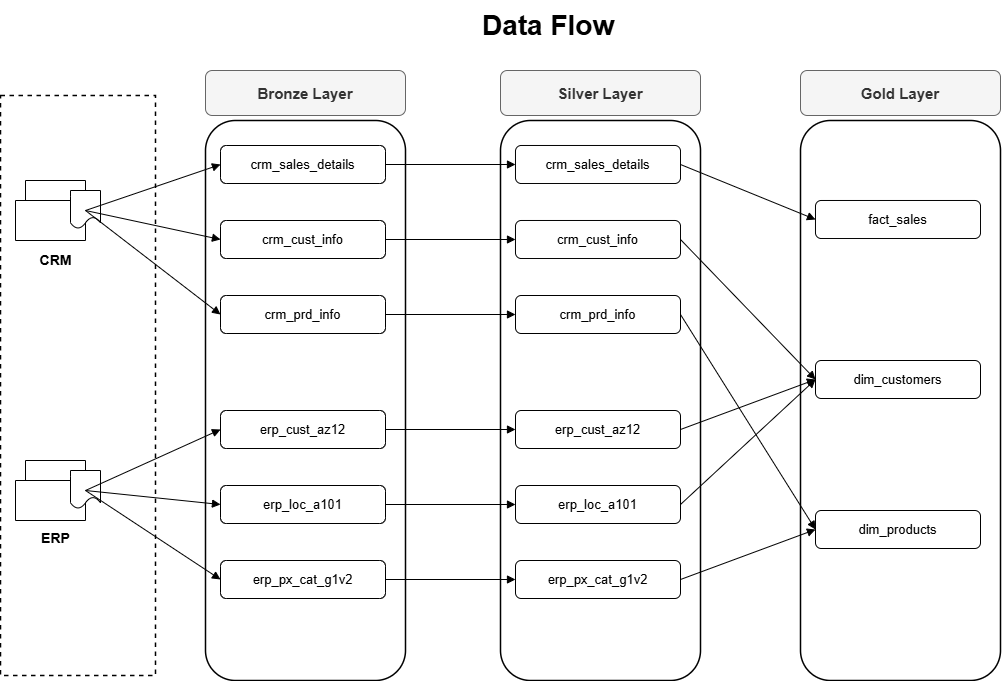

The diagram above was exported from draw.io. Its source (the exported page's mxGraphModel, read from the mxfile embedded in the PNG):
<mxGraphModel dx="1437" dy="918" grid="1" gridSize="10" guides="1" tooltips="1" connect="1" arrows="1" fold="1" page="1" pageScale="1" pageWidth="850" pageHeight="1100" math="0" shadow="0">
  <root>
    <mxCell id="0" />
    <mxCell id="1" parent="0" />
    <mxCell id="GrigcHplDPJ_mokLJlsj-1" parent="1" style="text;html=1;align=left;verticalAlign=middle;whiteSpace=wrap;rounded=0;fontSize=28;fontStyle=1;" value="Data Flow&amp;nbsp;" vertex="1">
      <mxGeometry height="50" width="500" x="490" y="20" as="geometry" />
    </mxCell>
    <mxCell id="GrigcHplDPJ_mokLJlsj-2" parent="1" style="text;html=1;align=left;fontSize=15;fontStyle=0;" value="Sources" vertex="1">
      <mxGeometry height="25" width="100" x="45" y="130" as="geometry" />
    </mxCell>
    <mxCell id="GrigcHplDPJ_mokLJlsj-3" parent="1" style="rounded=0;whiteSpace=wrap;html=1;dashed=1;strokeWidth=1.5;" value="" vertex="1">
      <mxGeometry height="580" width="155" x="10" y="115" as="geometry" />
    </mxCell>
    <mxCell id="GrigcHplDPJ_mokLJlsj-4" parent="1" style="shape=folder;" value="" vertex="1">
      <mxGeometry height="60" width="70" x="25" y="200" as="geometry" />
    </mxCell>
    <mxCell id="GrigcHplDPJ_mokLJlsj-5" parent="1" style="shape=document;" value="" vertex="1">
      <mxGeometry height="38" width="30" x="80" y="210" as="geometry" />
    </mxCell>
    <mxCell id="GrigcHplDPJ_mokLJlsj-6" parent="1" style="text;html=1;align=center;fontSize=14;fontStyle=1;" value="CRM" vertex="1">
      <mxGeometry height="25" width="80" x="25" y="265" as="geometry" />
    </mxCell>
    <mxCell id="GrigcHplDPJ_mokLJlsj-7" parent="1" style="shape=folder;" value="" vertex="1">
      <mxGeometry height="60" width="70" x="25" y="480" as="geometry" />
    </mxCell>
    <mxCell id="GrigcHplDPJ_mokLJlsj-8" parent="1" style="shape=document;" value="" vertex="1">
      <mxGeometry height="38" width="30" x="80" y="490" as="geometry" />
    </mxCell>
    <mxCell id="GrigcHplDPJ_mokLJlsj-9" parent="1" style="text;html=1;align=center;fontSize=14;fontStyle=1;" value="ERP" vertex="1">
      <mxGeometry height="25" width="80" x="25" y="543" as="geometry" />
    </mxCell>
    <mxCell id="GrigcHplDPJ_mokLJlsj-10" parent="1" style="rounded=1;whiteSpace=wrap;html=1;fontSize=15;fontStyle=1;verticalAlign=middle;fillColor=#f5f5f5;fontColor=#333333;strokeColor=#666666;" value="Bronze Layer" vertex="1">
      <mxGeometry height="45" width="200" x="215" y="90" as="geometry" />
    </mxCell>
    <mxCell id="GrigcHplDPJ_mokLJlsj-11" parent="1" style="rounded=1;whiteSpace=wrap;html=1;strokeWidth=1.5;" value="" vertex="1">
      <mxGeometry height="560" width="200" x="215" y="140" as="geometry" />
    </mxCell>
    <mxCell id="GrigcHplDPJ_mokLJlsj-12" parent="1" style="rounded=1;whiteSpace=wrap;html=1;fontSize=13;" value="crm_sales_details" vertex="1">
      <mxGeometry height="38" width="165" x="230" y="165" as="geometry" />
    </mxCell>
    <mxCell id="GrigcHplDPJ_mokLJlsj-13" parent="1" style="rounded=1;whiteSpace=wrap;html=1;fontSize=13;" value="crm_cust_info" vertex="1">
      <mxGeometry height="38" width="165" x="230" y="240" as="geometry" />
    </mxCell>
    <mxCell id="GrigcHplDPJ_mokLJlsj-14" parent="1" style="rounded=1;whiteSpace=wrap;html=1;fontSize=13;" value="crm_prd_info" vertex="1">
      <mxGeometry height="38" width="165" x="230" y="315" as="geometry" />
    </mxCell>
    <mxCell id="GrigcHplDPJ_mokLJlsj-15" parent="1" style="rounded=1;whiteSpace=wrap;html=1;fontSize=13;" value="erp_cust_az12" vertex="1">
      <mxGeometry height="38" width="165" x="230" y="430" as="geometry" />
    </mxCell>
    <mxCell id="GrigcHplDPJ_mokLJlsj-16" parent="1" style="rounded=1;whiteSpace=wrap;html=1;fontSize=13;" value="erp_loc_a101" vertex="1">
      <mxGeometry height="38" width="165" x="230" y="505" as="geometry" />
    </mxCell>
    <mxCell id="GrigcHplDPJ_mokLJlsj-17" parent="1" style="rounded=1;whiteSpace=wrap;html=1;fontSize=13;" value="erp_px_cat_g1v2" vertex="1">
      <mxGeometry height="38" width="165" x="230" y="580" as="geometry" />
    </mxCell>
    <mxCell id="GrigcHplDPJ_mokLJlsj-18" parent="1" style="rounded=1;whiteSpace=wrap;html=1;fillColor=#f5f5f5;strokeColor=#666666;fontSize=15;fontStyle=1;verticalAlign=middle;fontColor=#333333;" value="Silver Layer" vertex="1">
      <mxGeometry height="45" width="200" x="510" y="90" as="geometry" />
    </mxCell>
    <mxCell id="GrigcHplDPJ_mokLJlsj-19" parent="1" style="rounded=1;whiteSpace=wrap;html=1;strokeWidth=1.5;" value="" vertex="1">
      <mxGeometry height="560" width="200" x="510" y="140" as="geometry" />
    </mxCell>
    <mxCell id="GrigcHplDPJ_mokLJlsj-20" parent="1" style="rounded=1;whiteSpace=wrap;html=1;fontSize=13;" value="crm_sales_details" vertex="1">
      <mxGeometry height="38" width="165" x="525" y="165" as="geometry" />
    </mxCell>
    <mxCell id="GrigcHplDPJ_mokLJlsj-21" parent="1" style="rounded=1;whiteSpace=wrap;html=1;fontSize=13;" value="crm_cust_info" vertex="1">
      <mxGeometry height="38" width="165" x="525" y="240" as="geometry" />
    </mxCell>
    <mxCell id="GrigcHplDPJ_mokLJlsj-22" parent="1" style="rounded=1;whiteSpace=wrap;html=1;fontSize=13;" value="crm_prd_info" vertex="1">
      <mxGeometry height="38" width="165" x="525" y="315" as="geometry" />
    </mxCell>
    <mxCell id="GrigcHplDPJ_mokLJlsj-23" parent="1" style="rounded=1;whiteSpace=wrap;html=1;fontSize=13;" value="erp_cust_az12" vertex="1">
      <mxGeometry height="38" width="165" x="525" y="430" as="geometry" />
    </mxCell>
    <mxCell id="GrigcHplDPJ_mokLJlsj-24" parent="1" style="rounded=1;whiteSpace=wrap;html=1;fontSize=13;" value="erp_loc_a101" vertex="1">
      <mxGeometry height="38" width="165" x="525" y="505" as="geometry" />
    </mxCell>
    <mxCell id="GrigcHplDPJ_mokLJlsj-25" parent="1" style="rounded=1;whiteSpace=wrap;html=1;fontSize=13;" value="erp_px_cat_g1v2" vertex="1">
      <mxGeometry height="38" width="165" x="525" y="580" as="geometry" />
    </mxCell>
    <mxCell id="GrigcHplDPJ_mokLJlsj-26" parent="1" style="rounded=1;whiteSpace=wrap;html=1;fontSize=15;fontStyle=1;verticalAlign=middle;fillColor=#f5f5f5;fontColor=#333333;strokeColor=#666666;" value="Gold Layer" vertex="1">
      <mxGeometry height="45" width="200" x="810" y="90" as="geometry" />
    </mxCell>
    <mxCell id="GrigcHplDPJ_mokLJlsj-27" parent="1" style="rounded=1;whiteSpace=wrap;html=1;strokeWidth=1.5;" value="" vertex="1">
      <mxGeometry height="560" width="200" x="810" y="140" as="geometry" />
    </mxCell>
    <mxCell id="GrigcHplDPJ_mokLJlsj-28" parent="1" style="rounded=1;whiteSpace=wrap;html=1;fontSize=13;" value="fact_sales" vertex="1">
      <mxGeometry height="38" width="165" x="825" y="220" as="geometry" />
    </mxCell>
    <mxCell id="GrigcHplDPJ_mokLJlsj-29" parent="1" style="rounded=1;whiteSpace=wrap;html=1;fontSize=13;" value="dim_customers" vertex="1">
      <mxGeometry height="38" width="165" x="825" y="380" as="geometry" />
    </mxCell>
    <mxCell id="GrigcHplDPJ_mokLJlsj-30" parent="1" style="rounded=1;whiteSpace=wrap;html=1;fontSize=13;" value="dim_products" vertex="1">
      <mxGeometry height="38" width="165" x="825" y="530" as="geometry" />
    </mxCell>
    <mxCell id="GrigcHplDPJ_mokLJlsj-31" edge="1" parent="1" source="GrigcHplDPJ_mokLJlsj-4" style="endArrow=block;html=1;exitX=1;exitY=0.5;exitDx=0;exitDy=0;entryX=0;entryY=0.5;entryDx=0;entryDy=0;" target="GrigcHplDPJ_mokLJlsj-12" value="">
      <mxGeometry relative="1" as="geometry" />
    </mxCell>
    <mxCell id="GrigcHplDPJ_mokLJlsj-32" edge="1" parent="1" source="GrigcHplDPJ_mokLJlsj-4" style="endArrow=block;html=1;exitX=1;exitY=0.5;exitDx=0;exitDy=0;entryX=0;entryY=0.5;entryDx=0;entryDy=0;" target="GrigcHplDPJ_mokLJlsj-13" value="">
      <mxGeometry relative="1" as="geometry" />
    </mxCell>
    <mxCell id="GrigcHplDPJ_mokLJlsj-33" edge="1" parent="1" source="GrigcHplDPJ_mokLJlsj-4" style="endArrow=block;html=1;exitX=1;exitY=0.5;exitDx=0;exitDy=0;entryX=0;entryY=0.5;entryDx=0;entryDy=0;" target="GrigcHplDPJ_mokLJlsj-14" value="">
      <mxGeometry relative="1" as="geometry" />
    </mxCell>
    <mxCell id="GrigcHplDPJ_mokLJlsj-34" edge="1" parent="1" source="GrigcHplDPJ_mokLJlsj-7" style="endArrow=block;html=1;exitX=1;exitY=0.5;exitDx=0;exitDy=0;entryX=0;entryY=0.5;entryDx=0;entryDy=0;" target="GrigcHplDPJ_mokLJlsj-15" value="">
      <mxGeometry relative="1" as="geometry" />
    </mxCell>
    <mxCell id="GrigcHplDPJ_mokLJlsj-35" edge="1" parent="1" source="GrigcHplDPJ_mokLJlsj-7" style="endArrow=block;html=1;exitX=1;exitY=0.5;exitDx=0;exitDy=0;entryX=0;entryY=0.5;entryDx=0;entryDy=0;" target="GrigcHplDPJ_mokLJlsj-16" value="">
      <mxGeometry relative="1" as="geometry" />
    </mxCell>
    <mxCell id="GrigcHplDPJ_mokLJlsj-36" edge="1" parent="1" source="GrigcHplDPJ_mokLJlsj-7" style="endArrow=block;html=1;exitX=1;exitY=0.5;exitDx=0;exitDy=0;entryX=0;entryY=0.5;entryDx=0;entryDy=0;" target="GrigcHplDPJ_mokLJlsj-17" value="">
      <mxGeometry relative="1" as="geometry" />
    </mxCell>
    <mxCell id="GrigcHplDPJ_mokLJlsj-37" edge="1" parent="1" source="GrigcHplDPJ_mokLJlsj-12" style="endArrow=block;html=1;exitX=1;exitY=0.5;exitDx=0;exitDy=0;entryX=0;entryY=0.5;entryDx=0;entryDy=0;" target="GrigcHplDPJ_mokLJlsj-20" value="">
      <mxGeometry relative="1" as="geometry" />
    </mxCell>
    <mxCell id="GrigcHplDPJ_mokLJlsj-38" edge="1" parent="1" source="GrigcHplDPJ_mokLJlsj-13" style="endArrow=block;html=1;exitX=1;exitY=0.5;exitDx=0;exitDy=0;entryX=0;entryY=0.5;entryDx=0;entryDy=0;" target="GrigcHplDPJ_mokLJlsj-21" value="">
      <mxGeometry relative="1" as="geometry" />
    </mxCell>
    <mxCell id="GrigcHplDPJ_mokLJlsj-39" edge="1" parent="1" source="GrigcHplDPJ_mokLJlsj-14" style="endArrow=block;html=1;exitX=1;exitY=0.5;exitDx=0;exitDy=0;entryX=0;entryY=0.5;entryDx=0;entryDy=0;" target="GrigcHplDPJ_mokLJlsj-22" value="">
      <mxGeometry relative="1" as="geometry" />
    </mxCell>
    <mxCell id="GrigcHplDPJ_mokLJlsj-40" edge="1" parent="1" source="GrigcHplDPJ_mokLJlsj-15" style="endArrow=block;html=1;exitX=1;exitY=0.5;exitDx=0;exitDy=0;entryX=0;entryY=0.5;entryDx=0;entryDy=0;" target="GrigcHplDPJ_mokLJlsj-23" value="">
      <mxGeometry relative="1" as="geometry" />
    </mxCell>
    <mxCell id="GrigcHplDPJ_mokLJlsj-41" edge="1" parent="1" source="GrigcHplDPJ_mokLJlsj-16" style="endArrow=block;html=1;exitX=1;exitY=0.5;exitDx=0;exitDy=0;entryX=0;entryY=0.5;entryDx=0;entryDy=0;" target="GrigcHplDPJ_mokLJlsj-24" value="">
      <mxGeometry relative="1" as="geometry" />
    </mxCell>
    <mxCell id="GrigcHplDPJ_mokLJlsj-42" edge="1" parent="1" source="GrigcHplDPJ_mokLJlsj-17" style="endArrow=block;html=1;exitX=1;exitY=0.5;exitDx=0;exitDy=0;entryX=0;entryY=0.5;entryDx=0;entryDy=0;" target="GrigcHplDPJ_mokLJlsj-25" value="">
      <mxGeometry relative="1" as="geometry" />
    </mxCell>
    <mxCell id="GrigcHplDPJ_mokLJlsj-43" edge="1" parent="1" source="GrigcHplDPJ_mokLJlsj-20" style="endArrow=block;html=1;exitX=1;exitY=0.5;exitDx=0;exitDy=0;entryX=0;entryY=0.5;entryDx=0;entryDy=0;" target="GrigcHplDPJ_mokLJlsj-28" value="">
      <mxGeometry relative="1" as="geometry" />
    </mxCell>
    <mxCell id="GrigcHplDPJ_mokLJlsj-44" edge="1" parent="1" source="GrigcHplDPJ_mokLJlsj-21" style="endArrow=block;html=1;exitX=1;exitY=0.5;exitDx=0;exitDy=0;entryX=0;entryY=0.5;entryDx=0;entryDy=0;" target="GrigcHplDPJ_mokLJlsj-29" value="">
      <mxGeometry relative="1" as="geometry" />
    </mxCell>
    <mxCell id="GrigcHplDPJ_mokLJlsj-45" edge="1" parent="1" source="GrigcHplDPJ_mokLJlsj-22" style="endArrow=block;html=1;exitX=1;exitY=0.5;exitDx=0;exitDy=0;entryX=0;entryY=0.5;entryDx=0;entryDy=0;" target="GrigcHplDPJ_mokLJlsj-30" value="">
      <mxGeometry relative="1" as="geometry" />
    </mxCell>
    <mxCell id="GrigcHplDPJ_mokLJlsj-46" edge="1" parent="1" source="GrigcHplDPJ_mokLJlsj-23" style="endArrow=block;html=1;exitX=1;exitY=0.5;exitDx=0;exitDy=0;entryX=0;entryY=0.5;entryDx=0;entryDy=0;" target="GrigcHplDPJ_mokLJlsj-29" value="">
      <mxGeometry relative="1" as="geometry" />
    </mxCell>
    <mxCell id="GrigcHplDPJ_mokLJlsj-47" edge="1" parent="1" source="GrigcHplDPJ_mokLJlsj-24" style="endArrow=block;html=1;exitX=1;exitY=0.5;exitDx=0;exitDy=0;entryX=0;entryY=0.5;entryDx=0;entryDy=0;" target="GrigcHplDPJ_mokLJlsj-29" value="">
      <mxGeometry relative="1" as="geometry" />
    </mxCell>
    <mxCell id="GrigcHplDPJ_mokLJlsj-48" edge="1" parent="1" source="GrigcHplDPJ_mokLJlsj-25" style="endArrow=block;html=1;exitX=1;exitY=0.5;exitDx=0;exitDy=0;entryX=0;entryY=0.5;entryDx=0;entryDy=0;" target="GrigcHplDPJ_mokLJlsj-30" value="">
      <mxGeometry relative="1" as="geometry" />
    </mxCell>
  </root>
</mxGraphModel>